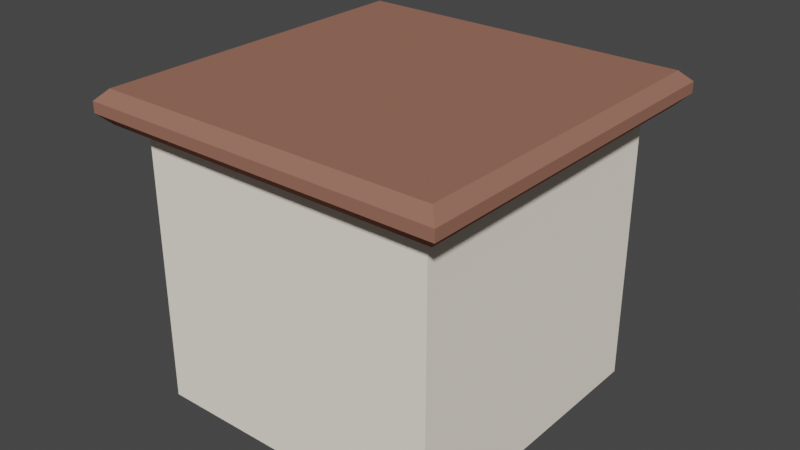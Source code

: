 # Source: Table.blend  (saved by Blender 3.5.10; exported with 4.5.12 LTS)
import bpy
from mathutils import Matrix  # noqa: F401  (used for matrix-valued properties, if any)

bpy.ops.wm.read_factory_settings(use_empty=True)
scene = bpy.context.scene
scene.name = 'Scene'

# ---- collections
col_collection = bpy.data.collections.new('Collection'); scene.collection.children.link(col_collection)

# ---- materials (node trees are filled in below, after node groups)
mat_material = bpy.data.materials.new('Material')
mat_material.alpha_threshold = 0.0
mat_material.use_transparent_shadow = False
mat_material.diffuse_color = (0.3185, 0.1482, 0.1061, 1.0)
mat_material.roughness = 0.5
mat_material.line_color = (0.0, 0.0, 0.0, 1.0)
mat_material_001 = bpy.data.materials.new('Material.001')
mat_material_001.use_transparent_shadow = False
mat_material_001.diffuse_color = (1.0, 0.9068, 0.7951, 1.0)
mat_material_002 = bpy.data.materials.new('Material.002')
mat_material_002.use_transparent_shadow = False
mat_material_002.diffuse_color = (0.01139, 0.01225, 0.03197, 1.0)

# ---- material node trees

# ---- world
world_world = bpy.data.worlds.new('World'); scene.world = world_world
world_world.use_nodes = True; world_world.node_tree.nodes.clear()
_N = world_world.node_tree.nodes; _L = world_world.node_tree.links
n0 = _N.new('ShaderNodeOutputWorld'); n0.name = 'World Output'; n0.location = (300, 300)
n1 = _N.new('ShaderNodeBackground'); n1.name = 'Background'; n1.location = (10, 300)
n1.inputs[0].default_value = (0.05088, 0.05088, 0.05088, 1.0)
_L.new(n1.outputs[0], n0.inputs[0])
n0.is_active_output = True
world_world.color = (0.05088, 0.05088, 0.05088)
world_world.use_sun_shadow = False
world_world.sun_shadow_jitter_overblur = 0.0

# ---- meshes
me_cube = bpy.data.meshes.new('Cube')
me_cube.from_pydata([(0.3944, 1.25, 1.942), (0.3944, 1.25, 0.3989), (0.3944, -0.2925, 1.942), (0.3944, -0.2925, 0.3989), (-1.149, 1.25, 1.942), (-1.149, 1.25, 0.3989), (-1.149, -0.2925, 1.942), (-1.149, -0.2925, 0.3989), (-1.16, -0.2776, 0.4445), (-1.16, -0.2776, 1.988), (-1.16, 1.265, 0.4445), (-1.16, 1.265, 1.988), (0.3828, -0.2776, 0.6211), (0.3828, -0.2776, 2.164), (0.3828, 1.265, 0.4445), (0.3828, 1.265, 1.988), (-1.25, -0.3991, 1.827), (-1.304, -0.4533, 1.882), (-1.25, -0.3991, 1.992), (-1.304, -0.4533, 1.938), (-1.25, 1.357, 1.827), (-1.304, 1.411, 1.882), (-1.25, 1.357, 1.992), (-1.304, 1.411, 1.938), (0.4959, -0.3991, 1.827), (0.5502, -0.4533, 1.882), (0.4959, -0.3991, 1.992), (0.5502, -0.4533, 1.938), (0.4959, 1.357, 1.827), (0.5502, 1.411, 1.882), (0.4959, 1.357, 1.992), (0.5502, 1.411, 1.938)], [], [(0, 4, 6, 2), (3, 2, 6, 7), (7, 6, 4, 5), (5, 1, 3, 7), (1, 0, 2, 3), (5, 4, 0, 1), (25, 27, 19, 17), (29, 31, 27, 25), (3, 2, 13, 12), (30, 22, 18, 26), (17, 19, 23, 21), (21, 23, 31, 29), (20, 16, 17, 21), (18, 22, 23, 19), (28, 20, 21, 29), (22, 30, 31, 23), (24, 28, 29, 25), (30, 26, 27, 31), (16, 24, 25, 17), (26, 18, 19, 27), (20, 28, 24, 16), (1, 0, 15, 14), (4, 5, 10, 11), (6, 7, 8, 9)])
me_cube.polygons.foreach_set('material_index', [0, 1, 1, 2, 1, 1, 0, 0, 1, 0, 0, 0, 0, 0, 0, 0, 0, 0, 0, 0, 0, 1, 1, 1])
_uv = me_cube.uv_layers.new(name='UVMap')
_uv.uv.foreach_set('vector', [0.625, 0.5, 0.875, 0.5, 0.875, 0.75, 0.625, 0.75, 0.375, 0.75, 0.625, 0.75, 0.625, 1.0, 0.375, 1.0, 0.375, 0.0, 0.625, 0.0, 0.625, 0.25, 0.375, 0.25, 0.125, 0.5, 0.375, 0.5, 0.375, 0.75, 0.125, 0.75, 0.375, 0.5, 0.625, 0.5, 0.625, 0.75, 0.375, 0.75, 0.375, 0.25, 0.625, 0.25, 0.625, 0.5, 0.375, 0.5, 0.4573, 0.75, 0.5427, 0.75, 0.5427, 1.0, 0.4573, 1.0, 0.4573, 0.5, 0.5427, 0.5, 0.5427, 0.75, 0.4573, 0.75, 0.375, 0.75, 0.625, 0.75, 0.625, 0.75, 0.375, 0.75, 0.6323, 0.5073, 0.8677, 0.5073, 0.8677, 0.7427, 0.6323, 0.7427, 0.4573, 0.0, 0.5427, 0.0, 0.5427, 0.25, 0.4573, 0.25, 0.4573, 0.25, 0.5427, 0.25, 0.5427, 0.5, 0.4573, 0.5, 0.1323, 0.5073, 0.1323, 0.7427, 0.125, 0.75, 0.125, 0.5, 0.8677, 0.7427, 0.8677, 0.5073, 0.875, 0.5, 0.875, 0.75, 0.3677, 0.5073, 0.1323, 0.5073, 0.125, 0.5, 0.375, 0.5, 0.8677, 0.5073, 0.6323, 0.5073, 0.625, 0.5, 0.875, 0.5, 0.3677, 0.7427, 0.3677, 0.5073, 0.4573, 0.5, 0.4573, 0.75, 0.6323, 0.5073, 0.6323, 0.7427, 0.5427, 0.75, 0.5427, 0.5, 0.1323, 0.7427, 0.3677, 0.7427, 0.375, 0.75, 0.125, 0.75, 0.6323, 0.7427, 0.8677, 0.7427, 0.875, 0.75, 0.625, 0.75, 0.1323, 0.5073, 0.3677, 0.5073, 0.3677, 0.7427, 0.1323, 0.7427, 0.375, 0.5, 0.625, 0.5, 0.625, 0.5, 0.375, 0.5, 0.625, 0.25, 0.375, 0.25, 0.375, 0.25, 0.625, 0.25, 0.625, 1.0, 0.375, 1.0, 0.375, 1.0, 0.625, 1.0])
me_cube.materials.append(mat_material)
me_cube.materials.append(mat_material_001)
me_cube.materials.append(mat_material_002)
me_cube.use_mirror_vertex_groups = False
me_cube.update()

# ---- objects
ob_cube = bpy.data.objects.new('Cube', me_cube)

# ---- transforms, parenting, visibility, modifiers, constraints
ob_cube.location = (0.0, 0.0, 0.0)
ob_cube.lock_rotations_4d = False
ob_cube.empty_display_type = 'ARROWS'
ob_cube.lineart.crease_threshold = 0.0

# ---- collection membership
col_collection.objects.link(ob_cube)

# ---- scene / render settings (as saved in the file)
scene.frame_start = 1; scene.frame_end = 250; scene.frame_set(1)
scene.render.engine = 'BLENDER_EEVEE_NEXT'
scene.cycles.sampling_pattern = 'TABULATED_SOBOL'
scene.view_settings.view_transform = 'Filmic'
bpy.context.view_layer.update()

# ---- added for rendering (the .blend has no active camera and no usable light): camera, sun
cam_auto = bpy.data.cameras.new('AutoCamera')
cam_auto.lens = 50.0
cam_auto.sensor_width = 36.0
cam_auto.clip_end = 1000.0
ob_auto_camera = bpy.data.objects.new('AutoCamera', cam_auto)
scene.collection.objects.link(ob_auto_camera)
ob_auto_camera.location = (2.55341, -3.03761, 3.62587)
ob_auto_camera.rotation_euler = (1.09748, -7.21219e-08, 0.694738)
scene.camera = ob_auto_camera
light_auto_sun = bpy.data.lights.new('AutoSun', 'SUN')
light_auto_sun.energy = 3.0
light_auto_sun.angle = 0.0523599
ob_auto_sun = bpy.data.objects.new('AutoSun', light_auto_sun)
scene.collection.objects.link(ob_auto_sun)
ob_auto_sun.rotation_euler = (0.872665, 0.174533, 0.523599)
bpy.context.view_layer.update()
